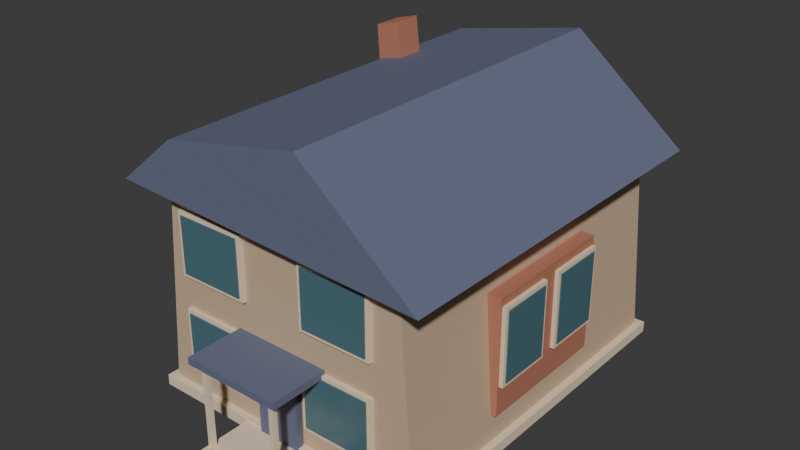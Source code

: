 # Source: detached-house-low-poly.blend  (saved by Blender 5.2.44; exported with 4.5.12 LTS)
import bpy
from mathutils import Matrix  # noqa: F401  (used for matrix-valued properties, if any)

bpy.ops.wm.read_factory_settings(use_empty=True)
scene = bpy.context.scene
scene.name = 'Scene'

# ---- collections
col_collection = bpy.data.collections.new('Collection'); scene.collection.children.link(col_collection)

# ---- materials (node trees are filled in below, after node groups)
mat_stone_009 = bpy.data.materials.new('stone.009')
mat_stone_009.diffuse_color = (0.8228, 0.6724, 0.4793, 1.0)
mat_wall_009 = bpy.data.materials.new('wall.009')
mat_wall_009.diffuse_color = (0.5841, 0.4287, 0.2831, 1.0)
mat_roof_009 = bpy.data.materials.new('roof.009')
mat_roof_009.diffuse_color = (0.1329, 0.15, 0.2384, 1.0)
mat_glass_009 = bpy.data.materials.new('glass.009')
mat_glass_009.diffuse_color = (0.07819, 0.1683, 0.2016, 1.0)
mat_accent_009 = bpy.data.materials.new('accent.009')
mat_accent_009.diffuse_color = (0.4793, 0.1878, 0.117, 1.0)

# ---- material node trees
mat_stone_009.use_nodes = True; mat_stone_009.node_tree.nodes.clear()
_N = mat_stone_009.node_tree.nodes; _L = mat_stone_009.node_tree.links
n0 = _N.new('ShaderNodeBsdfPrincipled'); n0.name = 'Principled BSDF'; n0.location = (-200, 100)
n0.inputs[0].default_value = (0.8228, 0.6724, 0.4793, 1.0)
n0.inputs[2].default_value = 0.78
n0.inputs[10].default_value = 0.005
n1 = _N.new('ShaderNodeOutputMaterial'); n1.name = 'Material Output'; n1.location = (200, 100)
_L.new(n0.outputs[0], n1.inputs[0])
n1.is_active_output = True
mat_wall_009.use_nodes = True; mat_wall_009.node_tree.nodes.clear()
_N = mat_wall_009.node_tree.nodes; _L = mat_wall_009.node_tree.links
n0 = _N.new('ShaderNodeBsdfPrincipled'); n0.name = 'Principled BSDF'; n0.location = (-200, 100)
n0.inputs[0].default_value = (0.5841, 0.4287, 0.2831, 1.0)
n0.inputs[2].default_value = 0.78
n0.inputs[10].default_value = 0.005
n1 = _N.new('ShaderNodeOutputMaterial'); n1.name = 'Material Output'; n1.location = (200, 100)
_L.new(n0.outputs[0], n1.inputs[0])
n1.is_active_output = True
mat_roof_009.use_nodes = True; mat_roof_009.node_tree.nodes.clear()
_N = mat_roof_009.node_tree.nodes; _L = mat_roof_009.node_tree.links
n0 = _N.new('ShaderNodeBsdfPrincipled'); n0.name = 'Principled BSDF'; n0.location = (-200, 100)
n0.inputs[0].default_value = (0.1329, 0.15, 0.2384, 1.0)
n0.inputs[2].default_value = 0.78
n0.inputs[10].default_value = 0.005
n1 = _N.new('ShaderNodeOutputMaterial'); n1.name = 'Material Output'; n1.location = (200, 100)
_L.new(n0.outputs[0], n1.inputs[0])
n1.is_active_output = True
mat_glass_009.use_nodes = True; mat_glass_009.node_tree.nodes.clear()
_N = mat_glass_009.node_tree.nodes; _L = mat_glass_009.node_tree.links
n0 = _N.new('ShaderNodeBsdfPrincipled'); n0.name = 'Principled BSDF'; n0.location = (-200, 100)
n0.inputs[0].default_value = (0.07819, 0.1683, 0.2016, 1.0)
n0.inputs[2].default_value = 0.22
n0.inputs[10].default_value = 0.005
n1 = _N.new('ShaderNodeOutputMaterial'); n1.name = 'Material Output'; n1.location = (200, 100)
_L.new(n0.outputs[0], n1.inputs[0])
n1.is_active_output = True
mat_accent_009.use_nodes = True; mat_accent_009.node_tree.nodes.clear()
_N = mat_accent_009.node_tree.nodes; _L = mat_accent_009.node_tree.links
n0 = _N.new('ShaderNodeBsdfPrincipled'); n0.name = 'Principled BSDF'; n0.location = (-200, 100)
n0.inputs[0].default_value = (0.4793, 0.1878, 0.117, 1.0)
n0.inputs[2].default_value = 0.78
n0.inputs[10].default_value = 0.005
n1 = _N.new('ShaderNodeOutputMaterial'); n1.name = 'Material Output'; n1.location = (200, 100)
_L.new(n0.outputs[0], n1.inputs[0])
n1.is_active_output = True

# ---- world
world_world = bpy.data.worlds.new('World'); scene.world = world_world
world_world.use_nodes = True; world_world.node_tree.nodes.clear()
_N = world_world.node_tree.nodes; _L = world_world.node_tree.links
n0 = _N.new('ShaderNodeOutputWorld'); n0.name = 'World Output'; n0.location = (200, 100)
n1 = _N.new('ShaderNodeBackground'); n1.name = 'Background'; n1.location = (-200, 100)
n1.inputs[0].default_value = (0.05088, 0.05088, 0.05088, 1.0)
_L.new(n1.outputs[0], n0.inputs[0])
n0.is_active_output = True
world_world.color = (0.05088, 0.05088, 0.05088)
world_world.sun_shadow_jitter_overblur = 0.0

# ---- meshes
me_foundation_003 = bpy.data.meshes.new('foundation.003')
me_foundation_003.from_pydata([(-4.2, 5.2, 0.0), (4.2, 5.2, 0.0), (4.2, -5.2, 0.0), (-4.2, -5.2, 0.0), (-4.2, 5.2, 0.3), (4.2, 5.2, 0.3), (4.2, -5.2, 0.3), (-4.2, -5.2, 0.3), (-4.0, -5.0, 0.3), (4.0, -5.0, 0.3), (3.6, -5.0, 5.7), (-3.5, -5.0, 6.2), (-4.0, 5.0, 0.3), (4.0, 5.0, 0.3), (3.6, 5.0, 5.7), (-3.5, 5.0, 6.2), (-4.6, -5.5, 6.0), (4.5, -5.5, 5.6), (1.2, -5.5, 8.3), (-2.8, -5.5, 7.5), (-4.6, 5.5, 6.0), (4.5, 5.5, 5.6), (1.2, 5.5, 8.3), (-2.8, 5.5, 7.5), (-3.2, -4.94, 0.9), (-1.1, -4.94, 0.9), (-1.1, -5.12, 0.9), (-3.2, -5.12, 0.9), (-3.2, -4.94, 2.7), (-1.1, -4.94, 2.7), (-1.1, -5.12, 2.7), (-3.2, -5.12, 2.7), (-3.1, -5.117, 1.0), (-1.2, -5.117, 1.0), (-1.2, -5.153, 1.0), (-3.1, -5.153, 1.0), (-3.1, -5.117, 2.6), (-1.2, -5.117, 2.6), (-1.2, -5.153, 2.6), (-3.1, -5.153, 2.6), (0.75, -4.94, 0.9), (2.85, -4.94, 0.9), (2.85, -5.12, 0.9), (0.75, -5.12, 0.9), (0.75, -4.94, 2.7), (2.85, -4.94, 2.7), (2.85, -5.12, 2.7), (0.75, -5.12, 2.7), (0.85, -5.117, 1.0), (2.75, -5.117, 1.0), (2.75, -5.153, 1.0), (0.85, -5.153, 1.0), (0.85, -5.117, 2.6), (2.75, -5.117, 2.6), (2.75, -5.153, 2.6), (0.85, -5.153, 2.6), (-3.2, -4.94, 3.65), (-1.1, -4.94, 3.65), (-1.1, -5.12, 3.65), (-3.2, -5.12, 3.65), (-3.2, -4.94, 5.45), (-1.1, -4.94, 5.45), (-1.1, -5.12, 5.45), (-3.2, -5.12, 5.45), (-3.1, -5.117, 3.75), (-1.2, -5.117, 3.75), (-1.2, -5.153, 3.75), (-3.1, -5.153, 3.75), (-3.1, -5.117, 5.35), (-1.2, -5.117, 5.35), (-1.2, -5.153, 5.35), (-3.1, -5.153, 5.35), (0.75, -4.94, 3.65), (2.85, -4.94, 3.65), (2.85, -5.12, 3.65), (0.75, -5.12, 3.65), (0.75, -4.94, 5.45), (2.85, -4.94, 5.45), (2.85, -5.12, 5.45), (0.75, -5.12, 5.45), (0.85, -5.117, 3.75), (2.75, -5.117, 3.75), (2.75, -5.153, 3.75), (0.85, -5.153, 3.75), (0.85, -5.117, 5.35), (2.75, -5.117, 5.35), (2.75, -5.153, 5.35), (0.85, -5.153, 5.35), (3.4, 2.0, 1.05), (4.1, 2.0, 1.05), (4.1, -2.0, 1.05), (3.4, -2.0, 1.05), (3.4, 2.0, 4.35), (4.1, 2.0, 4.35), (4.1, -2.0, 4.35), (3.4, -2.0, 4.35), (4.03, 0.25, 1.9), (4.03, 1.95, 1.9), (4.21, 1.95, 1.9), (4.21, 0.25, 1.9), (4.03, 0.25, 4.1), (4.03, 1.95, 4.1), (4.21, 1.95, 4.1), (4.21, 0.25, 4.1), (4.207, 0.35, 2.0), (4.207, 1.85, 2.0), (4.242, 1.85, 2.0), (4.242, 0.35, 2.0), (4.207, 0.35, 4.0), (4.207, 1.85, 4.0), (4.242, 1.85, 4.0), (4.242, 0.35, 4.0), (4.03, -1.95, 1.9), (4.03, -0.25, 1.9), (4.21, -0.25, 1.9), (4.21, -1.95, 1.9), (4.03, -1.95, 4.1), (4.03, -0.25, 4.1), (4.21, -0.25, 4.1), (4.21, -1.95, 4.1), (4.207, -1.85, 2.0), (4.207, -0.35, 2.0), (4.242, -0.35, 2.0), (4.242, -1.85, 2.0), (4.207, -1.85, 4.0), (4.207, -0.35, 4.0), (4.242, -0.35, 4.0), (4.242, -1.85, 4.0), (-2.9, 2.0, 6.8), (-2.1, 2.0, 6.8), (-2.3, 2.0, 8.6), (-3.0, 2.0, 8.4), (-2.9, 2.8, 6.8), (-2.1, 2.8, 6.8), (-2.3, 2.8, 8.6), (-3.0, 2.8, 8.4), (-0.625, -5.05, 0.15), (0.625, -5.05, 0.15), (0.625, -5.25, 0.15), (-0.625, -5.25, 0.15), (-0.625, -5.05, 2.35), (0.625, -5.05, 2.35), (0.625, -5.25, 2.35), (-0.625, -5.25, 2.35), (-1.2, -4.9, 0.0), (1.2, -4.9, 0.0), (1.2, -6.7, 0.0), (-1.2, -6.7, 0.0), (-1.2, -4.9, 0.24), (1.2, -4.9, 0.24), (1.2, -6.7, 0.24), (-1.2, -6.7, 0.24), (-1.4, -4.85, 2.6), (1.4, -4.85, 2.6), (1.4, -6.65, 2.6), (-1.4, -6.65, 2.6), (-1.4, -4.85, 2.8), (1.4, -4.85, 2.8), (1.4, -6.65, 2.8), (-1.4, -6.65, 2.8), (-1.17, -6.33, 0.2), (-1.03, -6.33, 0.2), (-1.03, -6.47, 0.2), (-1.17, -6.47, 0.2), (-1.17, -6.33, 2.7), (-1.03, -6.33, 2.7), (-1.03, -6.47, 2.7), (-1.17, -6.47, 2.7), (1.03, -6.33, 0.2), (1.17, -6.33, 0.2), (1.17, -6.47, 0.2), (1.03, -6.47, 0.2), (1.03, -6.33, 2.7), (1.17, -6.33, 2.7), (1.17, -6.47, 2.7), (1.03, -6.47, 2.7)], [], [(0, 1, 2, 3), (4, 7, 6, 5), (0, 4, 5, 1), (1, 5, 6, 2), (2, 6, 7, 3), (3, 7, 4, 0), (11, 8, 9, 10), (12, 15, 14, 13), (8, 12, 13, 9), (9, 13, 14, 10), (10, 14, 15, 11), (11, 15, 12, 8), (19, 16, 17, 18), (20, 23, 22, 21), (16, 20, 21, 17), (17, 21, 22, 18), (18, 22, 23, 19), (19, 23, 20, 16), (24, 25, 26, 27), (28, 31, 30, 29), (24, 28, 29, 25), (25, 29, 30, 26), (26, 30, 31, 27), (27, 31, 28, 24), (32, 33, 34, 35), (36, 39, 38, 37), (32, 36, 37, 33), (33, 37, 38, 34), (34, 38, 39, 35), (35, 39, 36, 32), (40, 41, 42, 43), (44, 47, 46, 45), (40, 44, 45, 41), (41, 45, 46, 42), (42, 46, 47, 43), (43, 47, 44, 40), (48, 49, 50, 51), (52, 55, 54, 53), (48, 52, 53, 49), (49, 53, 54, 50), (50, 54, 55, 51), (51, 55, 52, 48), (56, 57, 58, 59), (60, 63, 62, 61), (56, 60, 61, 57), (57, 61, 62, 58), (58, 62, 63, 59), (59, 63, 60, 56), (64, 65, 66, 67), (68, 71, 70, 69), (64, 68, 69, 65), (65, 69, 70, 66), (66, 70, 71, 67), (67, 71, 68, 64), (72, 73, 74, 75), (76, 79, 78, 77), (72, 76, 77, 73), (73, 77, 78, 74), (74, 78, 79, 75), (75, 79, 76, 72), (80, 81, 82, 83), (84, 87, 86, 85), (80, 84, 85, 81), (81, 85, 86, 82), (82, 86, 87, 83), (83, 87, 84, 80), (88, 89, 90, 91), (92, 95, 94, 93), (88, 92, 93, 89), (89, 93, 94, 90), (90, 94, 95, 91), (91, 95, 92, 88), (96, 97, 98, 99), (100, 103, 102, 101), (96, 100, 101, 97), (97, 101, 102, 98), (98, 102, 103, 99), (99, 103, 100, 96), (104, 105, 106, 107), (108, 111, 110, 109), (104, 108, 109, 105), (105, 109, 110, 106), (106, 110, 111, 107), (107, 111, 108, 104), (112, 113, 114, 115), (116, 119, 118, 117), (112, 116, 117, 113), (113, 117, 118, 114), (114, 118, 119, 115), (115, 119, 116, 112), (120, 121, 122, 123), (124, 127, 126, 125), (120, 124, 125, 121), (121, 125, 126, 122), (122, 126, 127, 123), (123, 127, 124, 120), (131, 128, 129, 130), (132, 135, 134, 133), (128, 132, 133, 129), (129, 133, 134, 130), (130, 134, 135, 131), (131, 135, 132, 128), (136, 137, 138, 139), (140, 143, 142, 141), (136, 140, 141, 137), (137, 141, 142, 138), (138, 142, 143, 139), (139, 143, 140, 136), (144, 145, 146, 147), (148, 151, 150, 149), (144, 148, 149, 145), (145, 149, 150, 146), (146, 150, 151, 147), (147, 151, 148, 144), (152, 153, 154, 155), (156, 159, 158, 157), (152, 156, 157, 153), (153, 157, 158, 154), (154, 158, 159, 155), (155, 159, 156, 152), (160, 161, 162, 163), (164, 167, 166, 165), (160, 164, 165, 161), (161, 165, 166, 162), (162, 166, 167, 163), (163, 167, 164, 160), (168, 169, 170, 171), (172, 175, 174, 173), (168, 172, 173, 169), (169, 173, 174, 170), (170, 174, 175, 171), (171, 175, 172, 168)])
me_foundation_003.polygons.foreach_set('material_index', [0, 0, 0, 0, 0, 0, 1, 1, 1, 1, 1, 1, 2, 2, 2, 2, 2, 2, 0, 0, 0, 0, 0, 0, 3, 3, 3, 3, 3, 3, 0, 0, 0, 0, 0, 0, 3, 3, 3, 3, 3, 3, 0, 0, 0, 0, 0, 0, 3, 3, 3, 3, 3, 3, 0, 0, 0, 0, 0, 0, 3, 3, 3, 3, 3, 3, 4, 4, 4, 4, 4, 4, 0, 0, 0, 0, 0, 0, 3, 3, 3, 3, 3, 3, 0, 0, 0, 0, 0, 0, 3, 3, 3, 3, 3, 3, 4, 4, 4, 4, 4, 4, 2, 2, 2, 2, 2, 2, 0, 0, 0, 0, 0, 0, 2, 2, 2, 2, 2, 2, 0, 0, 0, 0, 0, 0, 0, 0, 0, 0, 0, 0])
_uv = me_foundation_003.uv_layers.new(name='world masonry')
_uv.uv.foreach_set('vector', [-2.1, 2.6, 2.1, 2.6, 2.1, -2.6, -2.1, -2.6, -2.1, 2.6, -2.1, -2.6, 2.1, -2.6, 2.1, 2.6, -2.1, 0.0, -2.1, 0.15, 2.1, 0.15, 2.1, 0.0, 2.6, 0.0, 2.6, 0.15, -2.6, 0.15, -2.6, 0.0, 2.1, 0.0, 2.1, 0.15, -2.1, 0.15, -2.1, 0.0, -2.6, 0.0, -2.6, 0.15, 2.6, 0.15, 2.6, 0.0, -1.75, 3.1, -2.0, 0.15, 2.0, 0.15, 1.8, 2.85, -2.0, 0.15, -1.75, 3.1, 1.8, 2.85, 2.0, 0.15, -2.0, -2.5, -2.0, 2.5, 2.0, 2.5, 2.0, -2.5, -2.5, 0.15, 2.5, 0.15, 2.5, 2.85, -2.5, 2.85, 1.8, -2.5, 1.8, 2.5, -1.75, 2.5, -1.75, -2.5, -2.5, 3.1, 2.5, 3.1, 2.5, 0.15, -2.5, 0.15, -1.4, 3.75, -2.3, 3.0, 2.25, 2.8, 0.6, 4.15, -2.3, 3.0, -1.4, 3.75, 0.6, 4.15, 2.25, 2.8, -2.3, -2.75, -2.3, 2.75, 2.25, 2.75, 2.25, -2.75, 2.25, -2.75, 2.25, 2.75, 0.6, 2.75, 0.6, -2.75, 0.6, -2.75, 0.6, 2.75, -1.4, 2.75, -1.4, -2.75, -1.4, -2.75, -1.4, 2.75, -2.3, 2.75, -2.3, -2.75, -1.6, -2.47, -0.55, -2.47, -0.55, -2.56, -1.6, -2.56, -1.6, -2.47, -1.6, -2.56, -0.55, -2.56, -0.55, -2.47, -1.6, 0.45, -1.6, 1.35, -0.55, 1.35, -0.55, 0.45, -2.47, 0.45, -2.47, 1.35, -2.56, 1.35, -2.56, 0.45, -0.55, 0.45, -0.55, 1.35, -1.6, 1.35, -1.6, 0.45, -2.56, 0.45, -2.56, 1.35, -2.47, 1.35, -2.47, 0.45, -1.55, -2.559, -0.6, -2.559, -0.6, -2.576, -1.55, -2.576, -1.55, -2.559, -1.55, -2.576, -0.6, -2.576, -0.6, -2.559, -1.55, 0.5, -1.55, 1.3, -0.6, 1.3, -0.6, 0.5, -2.559, 0.5, -2.559, 1.3, -2.576, 1.3, -2.576, 0.5, -0.6, 0.5, -0.6, 1.3, -1.55, 1.3, -1.55, 0.5, -2.576, 0.5, -2.576, 1.3, -2.559, 1.3, -2.559, 0.5, 0.375, -2.47, 1.425, -2.47, 1.425, -2.56, 0.375, -2.56, 0.375, -2.47, 0.375, -2.56, 1.425, -2.56, 1.425, -2.47, 0.375, 0.45, 0.375, 1.35, 1.425, 1.35, 1.425, 0.45, -2.47, 0.45, -2.47, 1.35, -2.56, 1.35, -2.56, 0.45, 1.425, 0.45, 1.425, 1.35, 0.375, 1.35, 0.375, 0.45, -2.56, 0.45, -2.56, 1.35, -2.47, 1.35, -2.47, 0.45, 0.425, -2.559, 1.375, -2.559, 1.375, -2.576, 0.425, -2.576, 0.425, -2.559, 0.425, -2.576, 1.375, -2.576, 1.375, -2.559, 0.425, 0.5, 0.425, 1.3, 1.375, 1.3, 1.375, 0.5, -2.559, 0.5, -2.559, 1.3, -2.576, 1.3, -2.576, 0.5, 1.375, 0.5, 1.375, 1.3, 0.425, 1.3, 0.425, 0.5, -2.576, 0.5, -2.576, 1.3, -2.559, 1.3, -2.559, 0.5, -1.6, -2.47, -0.55, -2.47, -0.55, -2.56, -1.6, -2.56, -1.6, -2.47, -1.6, -2.56, -0.55, -2.56, -0.55, -2.47, -1.6, 1.825, -1.6, 2.725, -0.55, 2.725, -0.55, 1.825, -2.47, 1.825, -2.47, 2.725, -2.56, 2.725, -2.56, 1.825, -0.55, 1.825, -0.55, 2.725, -1.6, 2.725, -1.6, 1.825, -2.56, 1.825, -2.56, 2.725, -2.47, 2.725, -2.47, 1.825, -1.55, -2.559, -0.6, -2.559, -0.6, -2.576, -1.55, -2.576, -1.55, -2.559, -1.55, -2.576, -0.6, -2.576, -0.6, -2.559, -1.55, 1.875, -1.55, 2.675, -0.6, 2.675, -0.6, 1.875, -2.559, 1.875, -2.559, 2.675, -2.576, 2.675, -2.576, 1.875, -0.6, 1.875, -0.6, 2.675, -1.55, 2.675, -1.55, 1.875, -2.576, 1.875, -2.576, 2.675, -2.559, 2.675, -2.559, 1.875, 0.375, -2.47, 1.425, -2.47, 1.425, -2.56, 0.375, -2.56, 0.375, -2.47, 0.375, -2.56, 1.425, -2.56, 1.425, -2.47, 0.375, 1.825, 0.375, 2.725, 1.425, 2.725, 1.425, 1.825, -2.47, 1.825, -2.47, 2.725, -2.56, 2.725, -2.56, 1.825, 1.425, 1.825, 1.425, 2.725, 0.375, 2.725, 0.375, 1.825, -2.56, 1.825, -2.56, 2.725, -2.47, 2.725, -2.47, 1.825, 0.425, -2.559, 1.375, -2.559, 1.375, -2.576, 0.425, -2.576, 0.425, -2.559, 0.425, -2.576, 1.375, -2.576, 1.375, -2.559, 0.425, 1.875, 0.425, 2.675, 1.375, 2.675, 1.375, 1.875, -2.559, 1.875, -2.559, 2.675, -2.576, 2.675, -2.576, 1.875, 1.375, 1.875, 1.375, 2.675, 0.425, 2.675, 0.425, 1.875, -2.576, 1.875, -2.576, 2.675, -2.559, 2.675, -2.559, 1.875, 1.7, 1.0, 2.05, 1.0, 2.05, -1.0, 1.7, -1.0, 1.7, 1.0, 1.7, -1.0, 2.05, -1.0, 2.05, 1.0, 1.7, 0.525, 1.7, 2.175, 2.05, 2.175, 2.05, 0.525, 1.0, 0.525, 1.0, 2.175, -1.0, 2.175, -1.0, 0.525, 2.05, 0.525, 2.05, 2.175, 1.7, 2.175, 1.7, 0.525, -1.0, 0.525, -1.0, 2.175, 1.0, 2.175, 1.0, 0.525, 2.015, 0.125, 2.015, 0.975, 2.105, 0.975, 2.105, 0.125, 2.015, 0.125, 2.105, 0.125, 2.105, 0.975, 2.015, 0.975, 0.125, 0.95, 0.125, 2.05, 0.975, 2.05, 0.975, 0.95, 2.015, 0.95, 2.015, 2.05, 2.105, 2.05, 2.105, 0.95, 0.975, 0.95, 0.975, 2.05, 0.125, 2.05, 0.125, 0.95, 2.105, 0.95, 2.105, 2.05, 2.015, 2.05, 2.015, 0.95, 2.104, 0.175, 2.104, 0.925, 2.121, 0.925, 2.121, 0.175, 2.104, 0.175, 2.121, 0.175, 2.121, 0.925, 2.104, 0.925, 0.175, 1.0, 0.175, 2.0, 0.925, 2.0, 0.925, 1.0, 2.104, 1.0, 2.104, 2.0, 2.121, 2.0, 2.121, 1.0, 0.925, 1.0, 0.925, 2.0, 0.175, 2.0, 0.175, 1.0, 2.121, 1.0, 2.121, 2.0, 2.104, 2.0, 2.104, 1.0, 2.015, -0.975, 2.015, -0.125, 2.105, -0.125, 2.105, -0.975, 2.015, -0.975, 2.105, -0.975, 2.105, -0.125, 2.015, -0.125, -0.975, 0.95, -0.975, 2.05, -0.125, 2.05, -0.125, 0.95, 2.015, 0.95, 2.015, 2.05, 2.105, 2.05, 2.105, 0.95, -0.125, 0.95, -0.125, 2.05, -0.975, 2.05, -0.975, 0.95, 2.105, 0.95, 2.105, 2.05, 2.015, 2.05, 2.015, 0.95, 2.104, -0.925, 2.104, -0.175, 2.121, -0.175, 2.121, -0.925, 2.104, -0.925, 2.121, -0.925, 2.121, -0.175, 2.104, -0.175, -0.925, 1.0, -0.925, 2.0, -0.175, 2.0, -0.175, 1.0, 2.104, 1.0, 2.104, 2.0, 2.121, 2.0, 2.121, 1.0, -0.175, 1.0, -0.175, 2.0, -0.925, 2.0, -0.925, 1.0, 2.121, 1.0, 2.121, 2.0, 2.104, 2.0, 2.104, 1.0, -1.5, 4.2, -1.45, 3.4, -1.05, 3.4, -1.15, 4.3, -1.45, 3.4, -1.5, 4.2, -1.15, 4.3, -1.05, 3.4, -1.45, 1.0, -1.45, 1.4, -1.05, 1.4, -1.05, 1.0, 1.0, 3.4, 1.4, 3.4, 1.4, 4.3, 1.0, 4.3, -1.15, 1.0, -1.15, 1.4, -1.5, 1.4, -1.5, 1.0, 1.0, 4.2, 1.4, 4.2, 1.4, 3.4, 1.0, 3.4, -0.3125, -2.525, 0.3125, -2.525, 0.3125, -2.625, -0.3125, -2.625, -0.3125, -2.525, -0.3125, -2.625, 0.3125, -2.625, 0.3125, -2.525, -0.3125, 0.075, -0.3125, 1.175, 0.3125, 1.175, 0.3125, 0.075, -2.525, 0.075, -2.525, 1.175, -2.625, 1.175, -2.625, 0.075, 0.3125, 0.075, 0.3125, 1.175, -0.3125, 1.175, -0.3125, 0.075, -2.625, 0.075, -2.625, 1.175, -2.525, 1.175, -2.525, 0.075, -0.6, -2.45, 0.6, -2.45, 0.6, -3.35, -0.6, -3.35, -0.6, -2.45, -0.6, -3.35, 0.6, -3.35, 0.6, -2.45, -0.6, 0.0, -0.6, 0.12, 0.6, 0.12, 0.6, 0.0, -2.45, 0.0, -2.45, 0.12, -3.35, 0.12, -3.35, 0.0, 0.6, 0.0, 0.6, 0.12, -0.6, 0.12, -0.6, 0.0, -3.35, 0.0, -3.35, 0.12, -2.45, 0.12, -2.45, 0.0, -0.7, -2.425, 0.7, -2.425, 0.7, -3.325, -0.7, -3.325, -0.7, -2.425, -0.7, -3.325, 0.7, -3.325, 0.7, -2.425, -0.7, 1.3, -0.7, 1.4, 0.7, 1.4, 0.7, 1.3, -2.425, 1.3, -2.425, 1.4, -3.325, 1.4, -3.325, 1.3, 0.7, 1.3, 0.7, 1.4, -0.7, 1.4, -0.7, 1.3, -3.325, 1.3, -3.325, 1.4, -2.425, 1.4, -2.425, 1.3, -0.585, -3.165, -0.515, -3.165, -0.515, -3.235, -0.585, -3.235, -0.585, -3.165, -0.585, -3.235, -0.515, -3.235, -0.515, -3.165, -0.585, 0.1, -0.585, 1.35, -0.515, 1.35, -0.515, 0.1, -3.165, 0.1, -3.165, 1.35, -3.235, 1.35, -3.235, 0.1, -0.515, 0.1, -0.515, 1.35, -0.585, 1.35, -0.585, 0.1, -3.235, 0.1, -3.235, 1.35, -3.165, 1.35, -3.165, 0.1, 0.515, -3.165, 0.585, -3.165, 0.585, -3.235, 0.515, -3.235, 0.515, -3.165, 0.515, -3.235, 0.585, -3.235, 0.585, -3.165, 0.515, 0.1, 0.515, 1.35, 0.585, 1.35, 0.585, 0.1, -3.165, 0.1, -3.165, 1.35, -3.235, 1.35, -3.235, 0.1, 0.585, 0.1, 0.585, 1.35, 0.515, 1.35, 0.515, 0.1, -3.235, 0.1, -3.235, 1.35, -3.165, 1.35, -3.165, 0.1])
me_foundation_003.materials.append(mat_stone_009)
me_foundation_003.materials.append(mat_wall_009)
me_foundation_003.materials.append(mat_roof_009)
me_foundation_003.materials.append(mat_glass_009)
me_foundation_003.materials.append(mat_accent_009)
me_foundation_003.update()

# ---- objects
ob_detached_house_low_poly = bpy.data.objects.new('detached-house-low-poly', me_foundation_003)

# ---- transforms, parenting, visibility, modifiers, constraints
ob_detached_house_low_poly.location = (0.0, 0.0, 0.0)

# ---- collection membership
col_collection.objects.link(ob_detached_house_low_poly)

# ---- scene / render settings (as saved in the file)
scene.frame_start = 1; scene.frame_end = 250; scene.frame_set(1)
scene.render.engine = 'BLENDER_EEVEE_NEXT'
scene.render.bake_bias = 0.0
scene.render.bake_samples = 0
scene.render.compositor_device = 'GPU'
scene.eevee.use_volume_custom_range = False
scene.eevee.fast_gi_thickness_near = 0.1
scene.eevee.fast_gi_thickness_far = 0.0
scene.eevee.ray_tracing_options.screen_trace_thickness = 0.1
bpy.context.view_layer.update()

# ---- added for rendering (the .blend has no active camera and no usable light): camera, sun
cam_auto = bpy.data.cameras.new('AutoCamera')
cam_auto.lens = 50.0
cam_auto.sensor_width = 36.0
cam_auto.clip_end = 1000.0
ob_auto_camera = bpy.data.objects.new('AutoCamera', cam_auto)
scene.collection.objects.link(ob_auto_camera)
ob_auto_camera.location = (16.1245, -20.0094, 17.2396)
ob_auto_camera.rotation_euler = (1.09748, -7.21219e-08, 0.694738)
scene.camera = ob_auto_camera
light_auto_sun = bpy.data.lights.new('AutoSun', 'SUN')
light_auto_sun.energy = 3.0
light_auto_sun.angle = 0.0523599
ob_auto_sun = bpy.data.objects.new('AutoSun', light_auto_sun)
scene.collection.objects.link(ob_auto_sun)
ob_auto_sun.rotation_euler = (0.872665, 0.174533, 0.523599)
bpy.context.view_layer.update()
